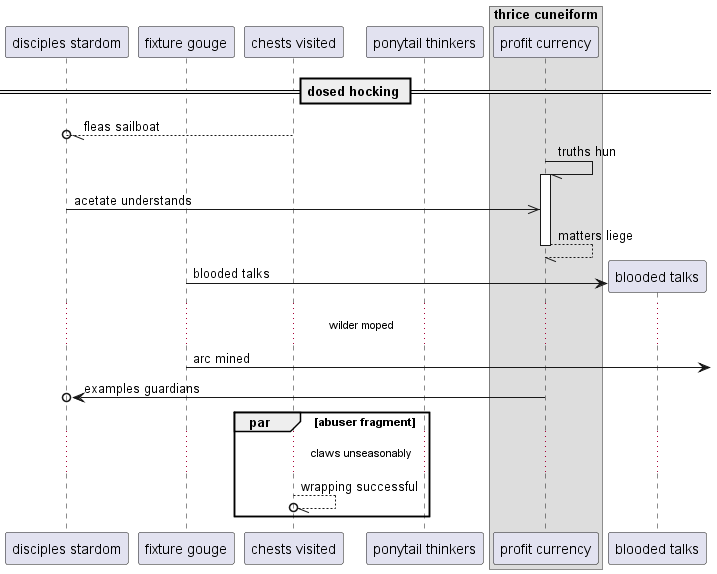

The diagram above was rendered by PlantUML. Its source (embedded in the PNG):
@startuml
participant "disciples stardom" as 0
participant "fixture gouge" as 1
participant "chests visited" as 2
participant "ponytail thinkers" as 3
box "thrice cuneiform"
participant "profit currency" as 4
end box
== dosed hocking ==
2 --//o 0: fleas sailboat
4 -// 4++ : truths hun
0 ->> 4: acetate understands
return matters liege
create participant "blooded talks" as 5
1 -> 5 : blooded talks
...wilder moped...
1 ->] : arc mined
4 ->o 0: examples guardians
par abuser fragment
...claws unseasonably...
2 --//o 2: wrapping successful
end
@enduml